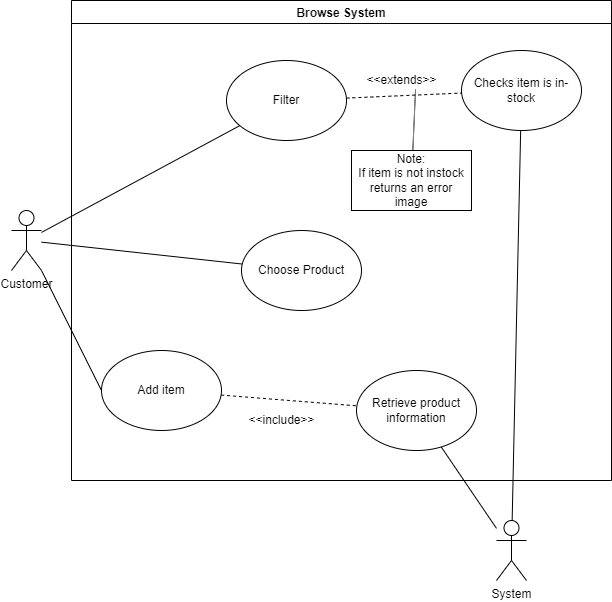

The diagram above was exported from draw.io. Its source (the exported page's mxGraphModel, read from the mxfile embedded in the PNG):
<mxGraphModel dx="1422" dy="794" grid="1" gridSize="10" guides="1" tooltips="1" connect="1" arrows="1" fold="1" page="1" pageScale="1" pageWidth="850" pageHeight="1100" math="0" shadow="0">
  <root>
    <mxCell id="0" />
    <mxCell id="1" parent="0" />
    <mxCell id="1xpb0xJzAQouHkNUK8gu-5" style="rounded=0;orthogonalLoop=1;jettySize=auto;html=1;endArrow=none;endFill=0;" parent="1" source="1xpb0xJzAQouHkNUK8gu-1" target="1xpb0xJzAQouHkNUK8gu-4" edge="1">
      <mxGeometry relative="1" as="geometry" />
    </mxCell>
    <mxCell id="1xpb0xJzAQouHkNUK8gu-8" style="edgeStyle=none;rounded=0;orthogonalLoop=1;jettySize=auto;html=1;endArrow=none;endFill=0;" parent="1" source="1xpb0xJzAQouHkNUK8gu-1" target="1xpb0xJzAQouHkNUK8gu-7" edge="1">
      <mxGeometry relative="1" as="geometry" />
    </mxCell>
    <mxCell id="bKrtg9RqUPjKwovcCK6a-3" style="rounded=0;orthogonalLoop=1;jettySize=auto;html=1;entryX=0;entryY=0.5;entryDx=0;entryDy=0;endArrow=none;endFill=0;" parent="1" source="1xpb0xJzAQouHkNUK8gu-1" target="bKrtg9RqUPjKwovcCK6a-2" edge="1">
      <mxGeometry relative="1" as="geometry" />
    </mxCell>
    <mxCell id="1xpb0xJzAQouHkNUK8gu-1" value="Customer" style="shape=umlActor;verticalLabelPosition=bottom;verticalAlign=top;html=1;outlineConnect=0;" parent="1" vertex="1">
      <mxGeometry x="90" y="300" width="30" height="60" as="geometry" />
    </mxCell>
    <mxCell id="1xpb0xJzAQouHkNUK8gu-11" style="edgeStyle=none;rounded=0;orthogonalLoop=1;jettySize=auto;html=1;endArrow=none;endFill=0;" parent="1" source="1xpb0xJzAQouHkNUK8gu-3" target="1xpb0xJzAQouHkNUK8gu-9" edge="1">
      <mxGeometry relative="1" as="geometry" />
    </mxCell>
    <mxCell id="1xpb0xJzAQouHkNUK8gu-3" value="System" style="shape=umlActor;verticalLabelPosition=bottom;verticalAlign=top;html=1;outlineConnect=0;" parent="1" vertex="1">
      <mxGeometry x="575" y="610" width="30" height="60" as="geometry" />
    </mxCell>
    <mxCell id="bKrtg9RqUPjKwovcCK6a-5" value="" style="edgeStyle=none;rounded=0;orthogonalLoop=1;jettySize=auto;html=1;endArrow=none;endFill=0;" parent="1" source="bKrtg9RqUPjKwovcCK6a-4" target="1xpb0xJzAQouHkNUK8gu-3" edge="1">
      <mxGeometry relative="1" as="geometry" />
    </mxCell>
    <mxCell id="voJukzLKA5i8IQ-qWP1q-1" value="Browse System" style="swimlane;" parent="1" vertex="1">
      <mxGeometry x="150" y="90" width="540" height="480" as="geometry" />
    </mxCell>
    <mxCell id="1xpb0xJzAQouHkNUK8gu-9" value="Retrieve product information" style="ellipse;whiteSpace=wrap;html=1;" parent="voJukzLKA5i8IQ-qWP1q-1" vertex="1">
      <mxGeometry x="285" y="370" width="120" height="80" as="geometry" />
    </mxCell>
    <mxCell id="1xpb0xJzAQouHkNUK8gu-7" value="Choose&amp;nbsp;Product" style="ellipse;whiteSpace=wrap;html=1;" parent="voJukzLKA5i8IQ-qWP1q-1" vertex="1">
      <mxGeometry x="170" y="230" width="120" height="80" as="geometry" />
    </mxCell>
    <mxCell id="bKrtg9RqUPjKwovcCK6a-1" value="&amp;lt;&amp;lt;extends&amp;gt;&amp;gt;" style="text;html=1;align=center;verticalAlign=middle;resizable=0;points=[];autosize=1;strokeColor=none;fillColor=none;" parent="voJukzLKA5i8IQ-qWP1q-1" vertex="1">
      <mxGeometry x="285" y="70" width="90" height="20" as="geometry" />
    </mxCell>
    <mxCell id="bKrtg9RqUPjKwovcCK6a-4" value="Checks item is in-stock" style="ellipse;whiteSpace=wrap;html=1;" parent="voJukzLKA5i8IQ-qWP1q-1" vertex="1">
      <mxGeometry x="390" y="50" width="120" height="80" as="geometry" />
    </mxCell>
    <mxCell id="1xpb0xJzAQouHkNUK8gu-4" value="Filter" style="ellipse;whiteSpace=wrap;html=1;" parent="voJukzLKA5i8IQ-qWP1q-1" vertex="1">
      <mxGeometry x="155" y="60" width="120" height="80" as="geometry" />
    </mxCell>
    <mxCell id="YYm3ypQC6i_1X6nPnpuK-1" style="rounded=0;orthogonalLoop=1;jettySize=auto;html=1;endArrow=none;endFill=0;dashed=1;" parent="voJukzLKA5i8IQ-qWP1q-1" source="1xpb0xJzAQouHkNUK8gu-4" target="bKrtg9RqUPjKwovcCK6a-4" edge="1">
      <mxGeometry relative="1" as="geometry" />
    </mxCell>
    <mxCell id="YYm3ypQC6i_1X6nPnpuK-2" value="&amp;lt;&amp;lt;include&amp;gt;&amp;gt;" style="text;html=1;align=center;verticalAlign=middle;resizable=0;points=[];autosize=1;strokeColor=none;fillColor=none;" parent="voJukzLKA5i8IQ-qWP1q-1" vertex="1">
      <mxGeometry x="170" y="410" width="80" height="20" as="geometry" />
    </mxCell>
    <mxCell id="YYm3ypQC6i_1X6nPnpuK-4" style="edgeStyle=none;rounded=0;orthogonalLoop=1;jettySize=auto;html=1;dashed=1;endArrow=none;endFill=0;" parent="voJukzLKA5i8IQ-qWP1q-1" source="bKrtg9RqUPjKwovcCK6a-2" target="1xpb0xJzAQouHkNUK8gu-9" edge="1">
      <mxGeometry relative="1" as="geometry" />
    </mxCell>
    <mxCell id="bKrtg9RqUPjKwovcCK6a-2" value="Add item" style="ellipse;whiteSpace=wrap;html=1;" parent="voJukzLKA5i8IQ-qWP1q-1" vertex="1">
      <mxGeometry x="30" y="350" width="120" height="80" as="geometry" />
    </mxCell>
    <mxCell id="zRl_2fLm0Mxuoa065Yd9-2" style="rounded=0;orthogonalLoop=1;jettySize=auto;html=1;entryX=0.656;entryY=0.95;entryDx=0;entryDy=0;entryPerimeter=0;dashed=1;dashPattern=1 1;endArrow=none;endFill=0;" edge="1" parent="voJukzLKA5i8IQ-qWP1q-1" source="zRl_2fLm0Mxuoa065Yd9-1" target="bKrtg9RqUPjKwovcCK6a-1">
      <mxGeometry relative="1" as="geometry" />
    </mxCell>
    <mxCell id="zRl_2fLm0Mxuoa065Yd9-1" value="Note:&lt;br&gt;If item is not instock returns an error image" style="rounded=0;whiteSpace=wrap;html=1;" vertex="1" parent="voJukzLKA5i8IQ-qWP1q-1">
      <mxGeometry x="280" y="150" width="120" height="60" as="geometry" />
    </mxCell>
  </root>
</mxGraphModel>